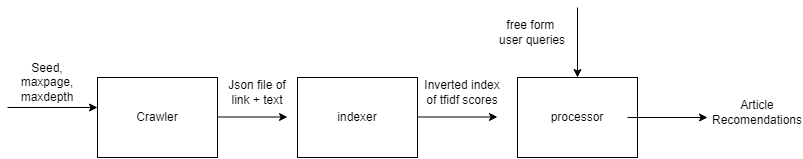

The diagram above was exported from draw.io. Its source (the exported page's mxGraphModel, read from the mxfile embedded in the PNG):
<mxGraphModel dx="546" dy="786" grid="1" gridSize="10" guides="1" tooltips="1" connect="1" arrows="1" fold="1" page="1" pageScale="1" pageWidth="850" pageHeight="1100" math="0" shadow="0">
  <root>
    <mxCell id="0" />
    <mxCell id="1" parent="0" />
    <mxCell id="qBxNBdA0UWA7xjfI_UEd-1" value="Crawler" style="rounded=0;whiteSpace=wrap;html=1;" vertex="1" parent="1">
      <mxGeometry x="250" y="440" width="120" height="80" as="geometry" />
    </mxCell>
    <mxCell id="qBxNBdA0UWA7xjfI_UEd-2" value="" style="endArrow=classic;html=1;rounded=0;" edge="1" parent="1">
      <mxGeometry width="50" height="50" relative="1" as="geometry">
        <mxPoint x="160" y="470" as="sourcePoint" />
        <mxPoint x="250" y="470" as="targetPoint" />
      </mxGeometry>
    </mxCell>
    <mxCell id="qBxNBdA0UWA7xjfI_UEd-4" value="Seed, maxpage, maxdepth" style="text;html=1;align=center;verticalAlign=middle;whiteSpace=wrap;rounded=0;" vertex="1" parent="1">
      <mxGeometry x="170" y="430" width="60" height="30" as="geometry" />
    </mxCell>
    <mxCell id="qBxNBdA0UWA7xjfI_UEd-5" value="" style="endArrow=classic;html=1;rounded=0;" edge="1" parent="1">
      <mxGeometry width="50" height="50" relative="1" as="geometry">
        <mxPoint x="370" y="479.5" as="sourcePoint" />
        <mxPoint x="440" y="479.5" as="targetPoint" />
      </mxGeometry>
    </mxCell>
    <mxCell id="qBxNBdA0UWA7xjfI_UEd-6" value="Json file of link + text" style="text;html=1;align=center;verticalAlign=middle;whiteSpace=wrap;rounded=0;" vertex="1" parent="1">
      <mxGeometry x="380" y="440" width="60" height="30" as="geometry" />
    </mxCell>
    <mxCell id="qBxNBdA0UWA7xjfI_UEd-7" value="indexer" style="rounded=0;whiteSpace=wrap;html=1;" vertex="1" parent="1">
      <mxGeometry x="450" y="440" width="120" height="80" as="geometry" />
    </mxCell>
    <mxCell id="qBxNBdA0UWA7xjfI_UEd-8" value="" style="endArrow=classic;html=1;rounded=0;" edge="1" parent="1">
      <mxGeometry width="50" height="50" relative="1" as="geometry">
        <mxPoint x="570" y="479.5" as="sourcePoint" />
        <mxPoint x="650" y="479.5" as="targetPoint" />
      </mxGeometry>
    </mxCell>
    <mxCell id="qBxNBdA0UWA7xjfI_UEd-9" value="Inverted index of tfidf scores" style="text;html=1;align=center;verticalAlign=middle;whiteSpace=wrap;rounded=0;" vertex="1" parent="1">
      <mxGeometry x="570" y="440" width="90" height="30" as="geometry" />
    </mxCell>
    <mxCell id="qBxNBdA0UWA7xjfI_UEd-10" value="processor" style="rounded=0;whiteSpace=wrap;html=1;" vertex="1" parent="1">
      <mxGeometry x="670" y="440" width="120" height="80" as="geometry" />
    </mxCell>
    <mxCell id="qBxNBdA0UWA7xjfI_UEd-11" value="" style="endArrow=classic;html=1;rounded=0;" edge="1" parent="1" target="qBxNBdA0UWA7xjfI_UEd-10">
      <mxGeometry width="50" height="50" relative="1" as="geometry">
        <mxPoint x="730" y="370" as="sourcePoint" />
        <mxPoint x="750" y="300" as="targetPoint" />
      </mxGeometry>
    </mxCell>
    <mxCell id="qBxNBdA0UWA7xjfI_UEd-13" value="free form&amp;nbsp;&lt;div&gt;user queries&lt;/div&gt;" style="text;html=1;align=center;verticalAlign=middle;whiteSpace=wrap;rounded=0;" vertex="1" parent="1">
      <mxGeometry x="640" y="380" width="90" height="30" as="geometry" />
    </mxCell>
    <mxCell id="qBxNBdA0UWA7xjfI_UEd-14" value="Article Recomendations" style="text;html=1;align=center;verticalAlign=middle;whiteSpace=wrap;rounded=0;" vertex="1" parent="1">
      <mxGeometry x="880" y="460" width="60" height="30" as="geometry" />
    </mxCell>
    <mxCell id="qBxNBdA0UWA7xjfI_UEd-15" value="" style="endArrow=classic;html=1;rounded=0;" edge="1" parent="1">
      <mxGeometry width="50" height="50" relative="1" as="geometry">
        <mxPoint x="780" y="480" as="sourcePoint" />
        <mxPoint x="860" y="480" as="targetPoint" />
      </mxGeometry>
    </mxCell>
  </root>
</mxGraphModel>